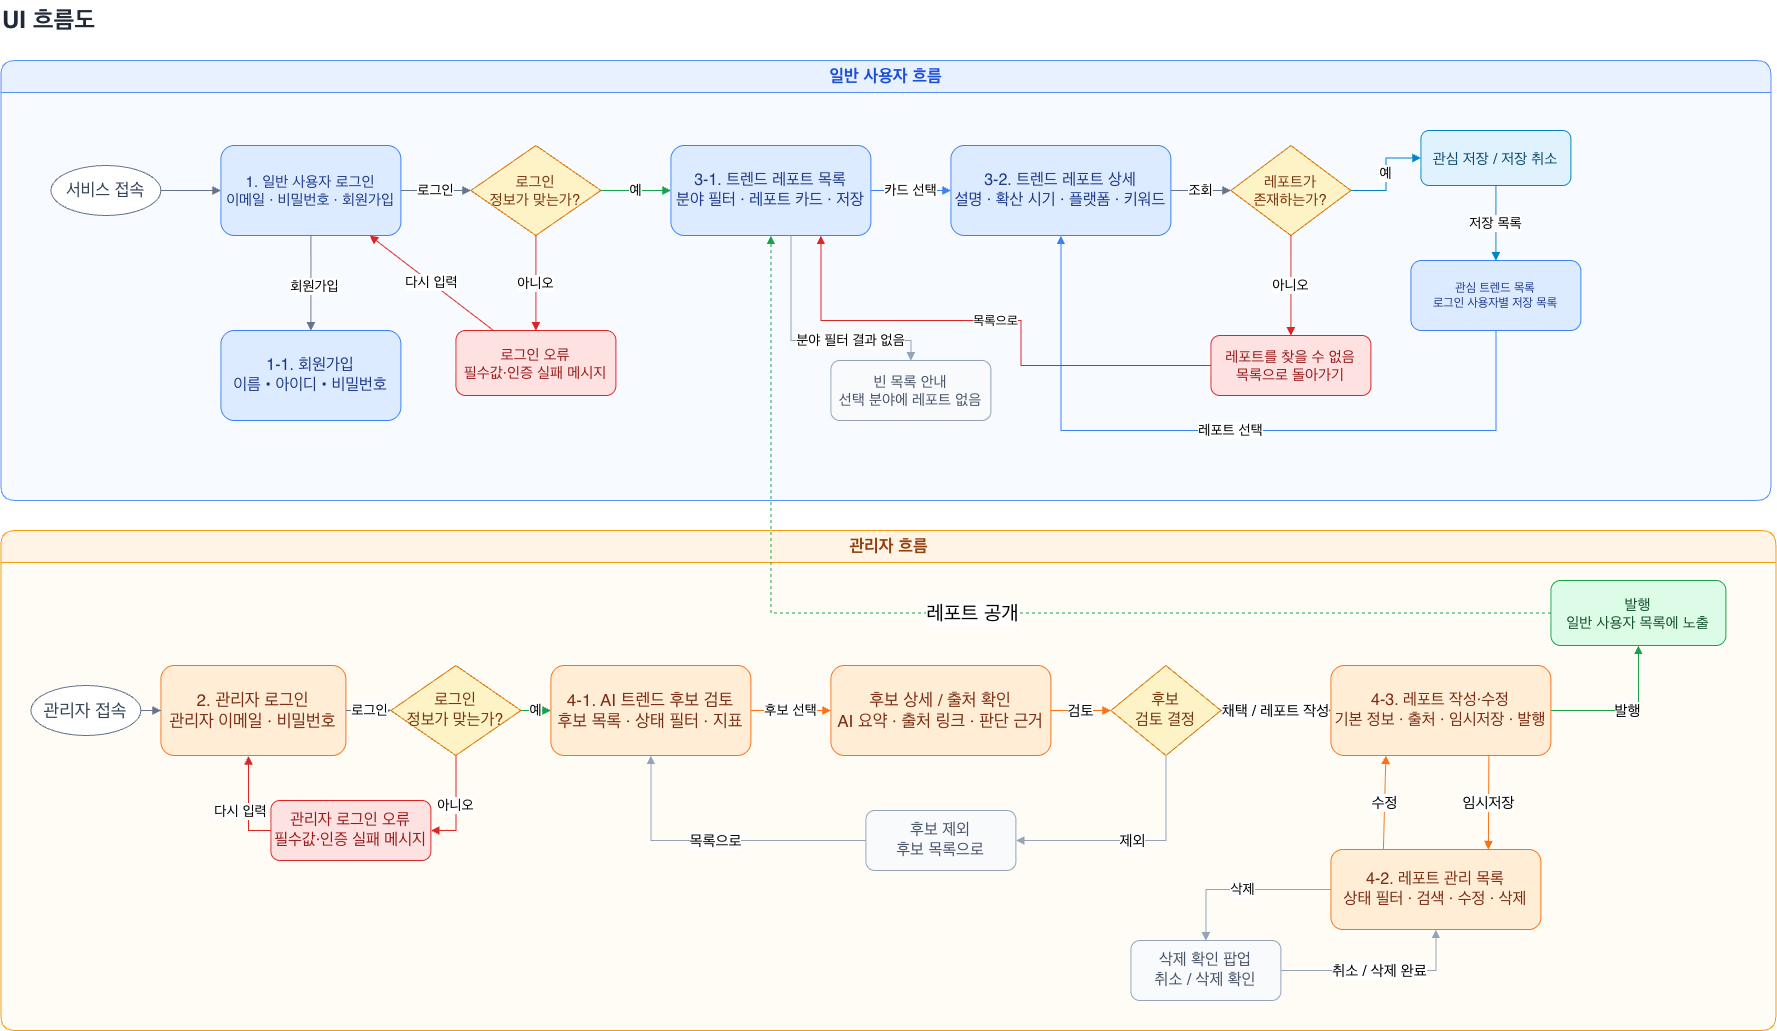

The diagram above was exported from draw.io. Its source (the exported page's mxGraphModel, read from the mxfile embedded in the PNG):
<mxGraphModel dx="1157" dy="1000" grid="1" gridSize="10" guides="1" tooltips="1" connect="1" arrows="1" fold="1" page="1" pageScale="1" pageWidth="827" pageHeight="1169" math="0" shadow="0">
  <root>
    <mxCell id="0" />
    <mxCell id="1" parent="0" />
    <mxCell id="MrtOYf5WUZBPCAph8OoX-1" parent="1" style="text;html=1;strokeColor=none;fillColor=none;align=left;verticalAlign=middle;fontSize=24;fontStyle=1;fontColor=#1F2937;" value="UI 흐름도" vertex="1">
      <mxGeometry height="40" width="500" x="350" y="320" as="geometry" />
    </mxCell>
    <mxCell id="MrtOYf5WUZBPCAph8OoX-2" parent="1" style="swimlane;html=1;startSize=32;horizontal=1;fontStyle=1;fontSize=17;fillColor=#E8F1FF;swimlaneFillColor=#F7FAFF;strokeColor=#5B8FF9;fontColor=#1D4ED8;rounded=1;" value="일반 사용자 흐름" vertex="1">
      <mxGeometry height="440" width="1770" x="350" y="380" as="geometry" />
    </mxCell>
    <mxCell id="MrtOYf5WUZBPCAph8OoX-3" parent="MrtOYf5WUZBPCAph8OoX-2" style="rounded=1;html=1;whiteSpace=wrap;fillColor=#DCEBFF;strokeColor=#3B82F6;fontColor=#1E3A8A;fontSize=16;" value="1-1. 회원가입&lt;div&gt;이름 • 아이디 • 비밀번호&lt;/div&gt;" vertex="1">
      <mxGeometry height="90" width="180" x="220" y="270" as="geometry" />
    </mxCell>
    <mxCell id="MrtOYf5WUZBPCAph8OoX-4" parent="MrtOYf5WUZBPCAph8OoX-2" style="rounded=1;html=1;whiteSpace=wrap;fillColor=#F8FAFC;strokeColor=#94A3B8;fontColor=#475569;fontSize=15;" value="빈 목록 안내&#10;선택 분야에 레포트 없음" vertex="1">
      <mxGeometry height="60" width="160" x="830" y="300" as="geometry" />
    </mxCell>
    <mxCell id="MrtOYf5WUZBPCAph8OoX-15" parent="MrtOYf5WUZBPCAph8OoX-2" style="rounded=1;html=1;whiteSpace=wrap;fillColor=#DCEBFF;strokeColor=#3B82F6;fontColor=#1E3A8A;fontSize=12;" value="관심 트렌드 목록&#10;로그인 사용자별 저장 목록" vertex="1">
      <mxGeometry height="70" width="170" x="1410" y="200" as="geometry" />
    </mxCell>
    <mxCell id="MrtOYf5WUZBPCAph8OoX-5" parent="1" style="swimlane;html=1;startSize=32;horizontal=1;fontStyle=1;fontSize=17;fillColor=#FFF4E5;swimlaneFillColor=#FFFCF5;strokeColor=#F59E0B;fontColor=#92400E;rounded=1;" value="관리자 흐름" vertex="1">
      <mxGeometry height="500" width="1775" x="350" y="850" as="geometry" />
    </mxCell>
    <mxCell id="MrtOYf5WUZBPCAph8OoX-28" parent="MrtOYf5WUZBPCAph8OoX-5" style="rounded=1;html=1;whiteSpace=wrap;fillColor=#DCFCE7;strokeColor=#16A34A;fontColor=#14532D;fontSize=15;" value="발행&#10;일반 사용자 목록에 노출" vertex="1">
      <mxGeometry height="65" width="175" x="1550" y="50" as="geometry" />
    </mxCell>
    <mxCell id="MrtOYf5WUZBPCAph8OoX-16" parent="MrtOYf5WUZBPCAph8OoX-5" style="ellipse;html=1;whiteSpace=wrap;fillColor=#FFFFFF;strokeColor=#64748B;fontColor=#334155;fontSize=18;" value="관리자 접속" vertex="1">
      <mxGeometry height="50" width="110" x="30" y="155" as="geometry" />
    </mxCell>
    <mxCell id="MrtOYf5WUZBPCAph8OoX-17" parent="MrtOYf5WUZBPCAph8OoX-5" style="rounded=1;html=1;whiteSpace=wrap;fillColor=#FFEDD5;strokeColor=#F97316;fontColor=#7C2D12;fontSize=17;" value="2. 관리자 로그인&#10;관리자 이메일 · 비밀번호" vertex="1">
      <mxGeometry height="90" width="185" x="160" y="135" as="geometry" />
    </mxCell>
    <mxCell id="MrtOYf5WUZBPCAph8OoX-43" edge="1" parent="MrtOYf5WUZBPCAph8OoX-5" source="MrtOYf5WUZBPCAph8OoX-16" style="edgeStyle=orthogonalEdgeStyle;rounded=0;orthogonalLoop=1;jettySize=auto;html=1;endArrow=block;endFill=1;strokeColor=#64748B;" target="MrtOYf5WUZBPCAph8OoX-17" value="">
      <mxGeometry relative="1" as="geometry" />
    </mxCell>
    <mxCell id="MrtOYf5WUZBPCAph8OoX-19" parent="MrtOYf5WUZBPCAph8OoX-5" style="rounded=1;html=1;whiteSpace=wrap;fillColor=#FEE2E2;strokeColor=#DC2626;fontColor=#991B1B;fontSize=16;" value="관리자 로그인 오류&#10;필수값·인증 실패 메시지" vertex="1">
      <mxGeometry height="60" width="160" x="270" y="270" as="geometry" />
    </mxCell>
    <mxCell id="MrtOYf5WUZBPCAph8OoX-47" edge="1" parent="MrtOYf5WUZBPCAph8OoX-5" source="MrtOYf5WUZBPCAph8OoX-19" style="edgeStyle=orthogonalEdgeStyle;rounded=0;orthogonalLoop=1;jettySize=auto;html=1;endArrow=block;endFill=1;strokeColor=#DC2626;exitX=0;exitY=0.5;exitDx=0;exitDy=0;entryX=0.473;entryY=1.007;entryDx=0;entryDy=0;entryPerimeter=0;fontSize=14;" target="MrtOYf5WUZBPCAph8OoX-17" value="다시 입력">
      <mxGeometry relative="1" x="-0.1228" y="8" as="geometry">
        <mxPoint as="offset" />
      </mxGeometry>
    </mxCell>
    <mxCell id="MrtOYf5WUZBPCAph8OoX-18" parent="MrtOYf5WUZBPCAph8OoX-5" style="rhombus;html=1;whiteSpace=wrap;fillColor=#FEF3C7;strokeColor=#D97706;fontColor=#78350F;fontSize=16;" value="로그인&#10;정보가 맞는가?" vertex="1">
      <mxGeometry height="90" width="130" x="390" y="135" as="geometry" />
    </mxCell>
    <mxCell id="MrtOYf5WUZBPCAph8OoX-44" edge="1" parent="MrtOYf5WUZBPCAph8OoX-5" source="MrtOYf5WUZBPCAph8OoX-17" style="edgeStyle=orthogonalEdgeStyle;rounded=0;orthogonalLoop=1;jettySize=auto;html=1;endArrow=block;endFill=1;strokeColor=#64748B;fontSize=14;" target="MrtOYf5WUZBPCAph8OoX-18" value="로그인">
      <mxGeometry relative="1" as="geometry" />
    </mxCell>
    <mxCell id="MrtOYf5WUZBPCAph8OoX-46" edge="1" parent="MrtOYf5WUZBPCAph8OoX-5" source="MrtOYf5WUZBPCAph8OoX-18" style="edgeStyle=orthogonalEdgeStyle;rounded=0;orthogonalLoop=1;jettySize=auto;html=1;endArrow=block;endFill=1;strokeColor=#DC2626;entryX=1;entryY=0.5;entryDx=0;entryDy=0;fontSize=14;" target="MrtOYf5WUZBPCAph8OoX-19" value="아니오">
      <mxGeometry relative="1" as="geometry" />
    </mxCell>
    <mxCell id="MrtOYf5WUZBPCAph8OoX-20" parent="MrtOYf5WUZBPCAph8OoX-5" style="rounded=1;html=1;whiteSpace=wrap;fillColor=#FFEDD5;strokeColor=#F97316;fontColor=#7C2D12;fontSize=17;" value="4-1. AI 트렌드 후보 검토&#10;후보 목록 · 상태 필터 · 지표" vertex="1">
      <mxGeometry height="90" width="200" x="550" y="135" as="geometry" />
    </mxCell>
    <mxCell id="MrtOYf5WUZBPCAph8OoX-45" edge="1" parent="MrtOYf5WUZBPCAph8OoX-5" source="MrtOYf5WUZBPCAph8OoX-18" style="edgeStyle=orthogonalEdgeStyle;rounded=0;orthogonalLoop=1;jettySize=auto;html=1;endArrow=block;endFill=1;strokeColor=#16A34A;fontSize=14;" target="MrtOYf5WUZBPCAph8OoX-20" value="예">
      <mxGeometry relative="1" as="geometry" />
    </mxCell>
    <mxCell id="MrtOYf5WUZBPCAph8OoX-29" parent="MrtOYf5WUZBPCAph8OoX-5" style="rounded=1;html=1;whiteSpace=wrap;fillColor=#F8FAFC;strokeColor=#94A3B8;fontColor=#475569;fontSize=16;" value="삭제 확인 팝업&#10;취소 / 삭제 확인" vertex="1">
      <mxGeometry height="60" width="150" x="1130" y="410" as="geometry" />
    </mxCell>
    <mxCell id="MrtOYf5WUZBPCAph8OoX-23" parent="MrtOYf5WUZBPCAph8OoX-5" style="rounded=1;html=1;whiteSpace=wrap;fillColor=#F8FAFC;strokeColor=#94A3B8;fontColor=#475569;fontSize=16;" value="후보 제외&#10;후보 목록으로" vertex="1">
      <mxGeometry height="60" width="150" x="865" y="280" as="geometry" />
    </mxCell>
    <mxCell id="MrtOYf5WUZBPCAph8OoX-51" edge="1" parent="MrtOYf5WUZBPCAph8OoX-5" source="MrtOYf5WUZBPCAph8OoX-23" style="edgeStyle=orthogonalEdgeStyle;rounded=0;orthogonalLoop=1;jettySize=auto;html=1;endArrow=block;endFill=1;strokeColor=#94A3B8;fontSize=15;" target="MrtOYf5WUZBPCAph8OoX-20" value="목록으로">
      <mxGeometry relative="1" as="geometry" />
    </mxCell>
    <mxCell id="MrtOYf5WUZBPCAph8OoX-27" parent="MrtOYf5WUZBPCAph8OoX-5" style="rounded=1;html=1;whiteSpace=wrap;fillColor=#FFEDD5;strokeColor=#F97316;fontColor=#7C2D12;fontSize=16;" value="4-2. 레포트 관리 목록&#10;상태 필터 · 검색 · 수정 · 삭제" vertex="1">
      <mxGeometry height="80" width="210" x="1330" y="319" as="geometry" />
    </mxCell>
    <mxCell id="MrtOYf5WUZBPCAph8OoX-60" edge="1" parent="MrtOYf5WUZBPCAph8OoX-5" source="MrtOYf5WUZBPCAph8OoX-27" style="edgeStyle=orthogonalEdgeStyle;rounded=0;orthogonalLoop=1;jettySize=auto;html=1;endArrow=block;endFill=1;strokeColor=#94A3B8;fontSize=14;" target="MrtOYf5WUZBPCAph8OoX-29" value="삭제">
      <mxGeometry relative="1" as="geometry" />
    </mxCell>
    <mxCell id="MrtOYf5WUZBPCAph8OoX-61" edge="1" parent="MrtOYf5WUZBPCAph8OoX-5" source="MrtOYf5WUZBPCAph8OoX-29" style="edgeStyle=orthogonalEdgeStyle;rounded=0;orthogonalLoop=1;jettySize=auto;html=1;endArrow=block;endFill=1;strokeColor=#94A3B8;fontSize=15;" target="MrtOYf5WUZBPCAph8OoX-27" value="취소 / 삭제 완료">
      <mxGeometry relative="1" as="geometry" />
    </mxCell>
    <mxCell id="MrtOYf5WUZBPCAph8OoX-21" parent="MrtOYf5WUZBPCAph8OoX-5" style="rounded=1;html=1;whiteSpace=wrap;fillColor=#FFEDD5;strokeColor=#F97316;fontColor=#7C2D12;fontSize=17;" value="후보 상세 / 출처 확인&#10;AI 요약 · 출처 링크 · 판단 근거" vertex="1">
      <mxGeometry height="90" width="220" x="830" y="135" as="geometry" />
    </mxCell>
    <mxCell id="MrtOYf5WUZBPCAph8OoX-48" edge="1" parent="MrtOYf5WUZBPCAph8OoX-5" source="MrtOYf5WUZBPCAph8OoX-20" style="edgeStyle=orthogonalEdgeStyle;rounded=0;orthogonalLoop=1;jettySize=auto;html=1;endArrow=block;endFill=1;strokeColor=#F97316;fontSize=14;" target="MrtOYf5WUZBPCAph8OoX-21" value="후보 선택">
      <mxGeometry relative="1" as="geometry" />
    </mxCell>
    <mxCell id="MrtOYf5WUZBPCAph8OoX-22" parent="MrtOYf5WUZBPCAph8OoX-5" style="rhombus;html=1;whiteSpace=wrap;fillColor=#FEF3C7;strokeColor=#D97706;fontColor=#78350F;fontSize=16;" value="후보&#10;검토 결정" vertex="1">
      <mxGeometry height="90" width="110" x="1110" y="135" as="geometry" />
    </mxCell>
    <mxCell id="MrtOYf5WUZBPCAph8OoX-49" edge="1" parent="MrtOYf5WUZBPCAph8OoX-5" source="MrtOYf5WUZBPCAph8OoX-21" style="edgeStyle=orthogonalEdgeStyle;rounded=0;orthogonalLoop=1;jettySize=auto;html=1;endArrow=block;endFill=1;strokeColor=#F97316;fontSize=15;" target="MrtOYf5WUZBPCAph8OoX-22" value="검토">
      <mxGeometry relative="1" as="geometry" />
    </mxCell>
    <mxCell id="MrtOYf5WUZBPCAph8OoX-50" edge="1" parent="MrtOYf5WUZBPCAph8OoX-5" source="MrtOYf5WUZBPCAph8OoX-22" style="edgeStyle=orthogonalEdgeStyle;rounded=0;orthogonalLoop=1;jettySize=auto;html=1;endArrow=block;endFill=1;strokeColor=#94A3B8;entryX=1;entryY=0.5;entryDx=0;entryDy=0;exitX=0.5;exitY=1;exitDx=0;exitDy=0;fontSize=15;" target="MrtOYf5WUZBPCAph8OoX-23" value="제외">
      <mxGeometry relative="1" as="geometry" />
    </mxCell>
    <mxCell id="MrtOYf5WUZBPCAph8OoX-24" parent="MrtOYf5WUZBPCAph8OoX-5" style="rounded=1;html=1;whiteSpace=wrap;fillColor=#FFEDD5;strokeColor=#F97316;fontColor=#7C2D12;fontSize=16;" value="4-3. 레포트 작성·수정&#10;기본 정보 · 출처 · 임시저장 · 발행" vertex="1">
      <mxGeometry height="90" width="220" x="1330" y="135" as="geometry" />
    </mxCell>
    <mxCell id="MrtOYf5WUZBPCAph8OoX-52" edge="1" parent="MrtOYf5WUZBPCAph8OoX-5" source="MrtOYf5WUZBPCAph8OoX-22" style="edgeStyle=orthogonalEdgeStyle;rounded=0;orthogonalLoop=1;jettySize=auto;html=1;endArrow=block;endFill=1;strokeColor=#16A34A;fontSize=15;" target="MrtOYf5WUZBPCAph8OoX-24" value="채택 / 레포트 작성">
      <mxGeometry relative="1" as="geometry" />
    </mxCell>
    <mxCell id="MrtOYf5WUZBPCAph8OoX-57" edge="1" parent="MrtOYf5WUZBPCAph8OoX-5" source="MrtOYf5WUZBPCAph8OoX-24" style="edgeStyle=orthogonalEdgeStyle;rounded=0;orthogonalLoop=1;jettySize=auto;html=1;endArrow=block;endFill=1;strokeColor=#16A34A;exitX=1;exitY=0.5;exitDx=0;exitDy=0;fontSize=15;" target="MrtOYf5WUZBPCAph8OoX-28" value="발행">
      <mxGeometry relative="1" as="geometry" />
    </mxCell>
    <mxCell id="MrtOYf5WUZBPCAph8OoX-59" edge="1" parent="MrtOYf5WUZBPCAph8OoX-5" source="MrtOYf5WUZBPCAph8OoX-27" style="rounded=0;orthogonalLoop=1;jettySize=auto;html=1;endArrow=block;endFill=1;strokeColor=#F97316;exitX=0.25;exitY=0;exitDx=0;exitDy=0;entryX=0.25;entryY=1;entryDx=0;entryDy=0;fontSize=15;" target="MrtOYf5WUZBPCAph8OoX-24" value="수정">
      <mxGeometry relative="1" as="geometry" />
    </mxCell>
    <mxCell id="MrtOYf5WUZBPCAph8OoX-56" edge="1" parent="MrtOYf5WUZBPCAph8OoX-5" source="MrtOYf5WUZBPCAph8OoX-24" style="rounded=0;orthogonalLoop=1;jettySize=auto;html=1;endArrow=block;endFill=1;strokeColor=#F97316;exitX=0.718;exitY=1.003;exitDx=0;exitDy=0;entryX=0.75;entryY=0;entryDx=0;entryDy=0;exitPerimeter=0;fontSize=15;" target="MrtOYf5WUZBPCAph8OoX-27" value="임시저장">
      <mxGeometry relative="1" as="geometry">
        <mxPoint x="1600" y="400" as="sourcePoint" />
      </mxGeometry>
    </mxCell>
    <mxCell id="MrtOYf5WUZBPCAph8OoX-6" parent="1" style="ellipse;html=1;whiteSpace=wrap;fillColor=#FFFFFF;strokeColor=#64748B;fontColor=#334155;fontSize=17;" value="서비스 접속" vertex="1">
      <mxGeometry height="50" width="110" x="400" y="485" as="geometry" />
    </mxCell>
    <mxCell id="MrtOYf5WUZBPCAph8OoX-7" parent="1" style="rounded=1;html=1;whiteSpace=wrap;fillColor=#DCEBFF;strokeColor=#3B82F6;fontColor=#1E3A8A;fontSize=15;" value="1. 일반 사용자 로그인&#10;이메일 · 비밀번호 · 회원가입" vertex="1">
      <mxGeometry height="90" width="180" x="570" y="465" as="geometry" />
    </mxCell>
    <mxCell id="MrtOYf5WUZBPCAph8OoX-8" parent="1" style="rhombus;html=1;whiteSpace=wrap;fillColor=#FEF3C7;strokeColor=#D97706;fontColor=#78350F;fontSize=15;" value="로그인&#10;정보가 맞는가?" vertex="1">
      <mxGeometry height="90" width="130" x="820" y="465" as="geometry" />
    </mxCell>
    <mxCell id="MrtOYf5WUZBPCAph8OoX-9" parent="1" style="rounded=1;html=1;whiteSpace=wrap;fillColor=#FEE2E2;strokeColor=#DC2626;fontColor=#991B1B;fontSize=15;" value="로그인 오류&#10;필수값·인증 실패 메시지" vertex="1">
      <mxGeometry height="65" width="160" x="805" y="650" as="geometry" />
    </mxCell>
    <mxCell id="MrtOYf5WUZBPCAph8OoX-10" parent="1" style="rounded=1;html=1;whiteSpace=wrap;fillColor=#DCEBFF;strokeColor=#3B82F6;fontColor=#1E3A8A;fontSize=16;" value="3-1. 트렌드 레포트 목록&#10;분야 필터 · 레포트 카드 · 저장" vertex="1">
      <mxGeometry height="90" width="200" x="1020" y="465" as="geometry" />
    </mxCell>
    <mxCell id="MrtOYf5WUZBPCAph8OoX-11" parent="1" style="rounded=1;html=1;whiteSpace=wrap;fillColor=#DCEBFF;strokeColor=#3B82F6;fontColor=#1E3A8A;fontSize=16;" value="3-2. 트렌드 레포트 상세&#10;설명 · 확산 시기 · 플랫폼 · 키워드" vertex="1">
      <mxGeometry height="90" width="220" x="1300" y="465" as="geometry" />
    </mxCell>
    <mxCell id="MrtOYf5WUZBPCAph8OoX-12" parent="1" style="rhombus;html=1;whiteSpace=wrap;fillColor=#FEF3C7;strokeColor=#D97706;fontColor=#78350F;fontSize=15;" value="레포트가&#10;존재하는가?" vertex="1">
      <mxGeometry height="90" width="120" x="1580" y="465" as="geometry" />
    </mxCell>
    <mxCell id="MrtOYf5WUZBPCAph8OoX-13" parent="1" style="rounded=1;html=1;whiteSpace=wrap;fillColor=#FEE2E2;strokeColor=#DC2626;fontColor=#991B1B;fontSize=15;" value="레포트를 찾을 수 없음&#10;목록으로 돌아가기" vertex="1">
      <mxGeometry height="60" width="160" x="1560" y="655" as="geometry" />
    </mxCell>
    <mxCell id="MrtOYf5WUZBPCAph8OoX-14" parent="1" style="rounded=1;html=1;whiteSpace=wrap;fillColor=#E0F2FE;strokeColor=#0284C7;fontColor=#0C4A6E;fontSize=15;" value="관심 저장 / 저장 취소" vertex="1">
      <mxGeometry height="55" width="150" x="1770" y="450" as="geometry" />
    </mxCell>
    <mxCell id="MrtOYf5WUZBPCAph8OoX-30" edge="1" parent="1" source="MrtOYf5WUZBPCAph8OoX-6" style="edgeStyle=orthogonalEdgeStyle;rounded=0;orthogonalLoop=1;jettySize=auto;html=1;endArrow=block;endFill=1;strokeColor=#64748B;" target="MrtOYf5WUZBPCAph8OoX-7" value="">
      <mxGeometry relative="1" as="geometry" />
    </mxCell>
    <mxCell id="MrtOYf5WUZBPCAph8OoX-31" edge="1" parent="1" source="MrtOYf5WUZBPCAph8OoX-7" style="edgeStyle=orthogonalEdgeStyle;rounded=0;orthogonalLoop=1;jettySize=auto;html=1;endArrow=block;endFill=1;strokeColor=#64748B;fontSize=14;" target="MrtOYf5WUZBPCAph8OoX-8" value="로그인">
      <mxGeometry relative="1" as="geometry" />
    </mxCell>
    <mxCell id="MrtOYf5WUZBPCAph8OoX-32" edge="1" parent="1" source="MrtOYf5WUZBPCAph8OoX-8" style="edgeStyle=orthogonalEdgeStyle;rounded=0;orthogonalLoop=1;jettySize=auto;html=1;endArrow=block;endFill=1;strokeColor=#16A34A;fontSize=14;" target="MrtOYf5WUZBPCAph8OoX-10" value="예">
      <mxGeometry relative="1" as="geometry" />
    </mxCell>
    <mxCell id="MrtOYf5WUZBPCAph8OoX-33" edge="1" parent="1" source="MrtOYf5WUZBPCAph8OoX-8" style="edgeStyle=orthogonalEdgeStyle;rounded=0;orthogonalLoop=1;jettySize=auto;html=1;endArrow=block;endFill=1;strokeColor=#DC2626;fontSize=14;" target="MrtOYf5WUZBPCAph8OoX-9" value="아니오">
      <mxGeometry relative="1" as="geometry" />
    </mxCell>
    <mxCell id="MrtOYf5WUZBPCAph8OoX-34" edge="1" parent="1" source="MrtOYf5WUZBPCAph8OoX-9" style="rounded=0;orthogonalLoop=1;jettySize=auto;html=1;endArrow=block;endFill=1;strokeColor=#DC2626;elbow=vertical;fontSize=14;" target="MrtOYf5WUZBPCAph8OoX-7" value="다시 입력">
      <mxGeometry relative="1" as="geometry" />
    </mxCell>
    <mxCell id="MrtOYf5WUZBPCAph8OoX-35" edge="1" parent="1" source="MrtOYf5WUZBPCAph8OoX-10" style="edgeStyle=orthogonalEdgeStyle;rounded=0;orthogonalLoop=1;jettySize=auto;html=1;endArrow=block;endFill=1;strokeColor=#3B82F6;fontSize=14;" target="MrtOYf5WUZBPCAph8OoX-11" value="카드 선택">
      <mxGeometry relative="1" as="geometry" />
    </mxCell>
    <mxCell id="MrtOYf5WUZBPCAph8OoX-36" edge="1" parent="1" source="MrtOYf5WUZBPCAph8OoX-10" style="edgeStyle=orthogonalEdgeStyle;rounded=0;orthogonalLoop=1;jettySize=auto;html=1;endArrow=block;endFill=1;strokeColor=#94A3B8;fontSize=14;" target="MrtOYf5WUZBPCAph8OoX-4" value="분야 필터 결과 없음">
      <mxGeometry relative="1" x="0.3469" as="geometry">
        <mxPoint as="offset" />
        <Array as="points">
          <mxPoint x="1140" y="660" />
          <mxPoint x="1260" y="660" />
        </Array>
      </mxGeometry>
    </mxCell>
    <mxCell id="MrtOYf5WUZBPCAph8OoX-37" edge="1" parent="1" source="MrtOYf5WUZBPCAph8OoX-11" style="edgeStyle=orthogonalEdgeStyle;rounded=0;orthogonalLoop=1;jettySize=auto;html=1;endArrow=block;endFill=1;strokeColor=#64748B;fontSize=14;" target="MrtOYf5WUZBPCAph8OoX-12" value="조회">
      <mxGeometry relative="1" as="geometry" />
    </mxCell>
    <mxCell id="MrtOYf5WUZBPCAph8OoX-38" edge="1" parent="1" source="MrtOYf5WUZBPCAph8OoX-12" style="edgeStyle=orthogonalEdgeStyle;rounded=0;orthogonalLoop=1;jettySize=auto;html=1;endArrow=block;endFill=1;strokeColor=#DC2626;fontSize=14;" target="MrtOYf5WUZBPCAph8OoX-13" value="아니오">
      <mxGeometry relative="1" as="geometry" />
    </mxCell>
    <mxCell id="MrtOYf5WUZBPCAph8OoX-39" edge="1" parent="1" source="MrtOYf5WUZBPCAph8OoX-12" style="edgeStyle=orthogonalEdgeStyle;rounded=0;orthogonalLoop=1;jettySize=auto;html=1;endArrow=block;endFill=1;strokeColor=#0284C7;fontSize=14;" target="MrtOYf5WUZBPCAph8OoX-14" value="예">
      <mxGeometry relative="1" as="geometry" />
    </mxCell>
    <mxCell id="MrtOYf5WUZBPCAph8OoX-40" edge="1" parent="1" source="MrtOYf5WUZBPCAph8OoX-14" style="edgeStyle=orthogonalEdgeStyle;rounded=0;orthogonalLoop=1;jettySize=auto;html=1;endArrow=block;endFill=1;strokeColor=#0284C7;fontSize=14;" target="MrtOYf5WUZBPCAph8OoX-15" value="저장 목록">
      <mxGeometry relative="1" as="geometry" />
    </mxCell>
    <mxCell id="MrtOYf5WUZBPCAph8OoX-41" edge="1" parent="1" source="MrtOYf5WUZBPCAph8OoX-15" style="edgeStyle=orthogonalEdgeStyle;rounded=0;orthogonalLoop=1;jettySize=auto;html=1;endArrow=block;endFill=1;strokeColor=#3B82F6;fontSize=14;exitX=0.5;exitY=1;exitDx=0;exitDy=0;" target="MrtOYf5WUZBPCAph8OoX-11" value="레포트 선택">
      <mxGeometry relative="1" as="geometry">
        <Array as="points">
          <mxPoint x="1845.06" y="750" />
          <mxPoint x="1410" y="750" />
        </Array>
      </mxGeometry>
    </mxCell>
    <mxCell id="MrtOYf5WUZBPCAph8OoX-42" edge="1" parent="1" source="MrtOYf5WUZBPCAph8OoX-13" style="edgeStyle=orthogonalEdgeStyle;rounded=0;orthogonalLoop=1;jettySize=auto;html=1;endArrow=block;endFill=1;strokeColor=#DC2626;entryX=0.75;entryY=1;entryDx=0;entryDy=0;exitX=0;exitY=0.5;exitDx=0;exitDy=0;fontSize=13;" target="MrtOYf5WUZBPCAph8OoX-10" value="목록으로">
      <mxGeometry relative="1" as="geometry">
        <Array as="points">
          <mxPoint x="1370" y="685.06" />
          <mxPoint x="1370" y="640" />
          <mxPoint x="1170" y="640" />
        </Array>
      </mxGeometry>
    </mxCell>
    <mxCell id="MrtOYf5WUZBPCAph8OoX-58" edge="1" parent="1" source="MrtOYf5WUZBPCAph8OoX-28" style="edgeStyle=orthogonalEdgeStyle;rounded=0;orthogonalLoop=1;jettySize=auto;html=1;endArrow=block;endFill=1;strokeColor=#16A34A;dashed=1;fontSize=20;" target="MrtOYf5WUZBPCAph8OoX-10" value="레포트 공개">
      <mxGeometry relative="1" as="geometry" />
    </mxCell>
    <mxCell id="MrtOYf5WUZBPCAph8OoX-62" edge="1" parent="1" source="MrtOYf5WUZBPCAph8OoX-7" style="edgeStyle=orthogonalEdgeStyle;rounded=0;orthogonalLoop=1;jettySize=auto;html=1;endArrow=block;endFill=1;strokeColor=#64748B;exitX=0.5;exitY=1;exitDx=0;exitDy=0;entryX=0.5;entryY=0;entryDx=0;entryDy=0;" target="MrtOYf5WUZBPCAph8OoX-3" value="">
      <mxGeometry relative="1" as="geometry">
        <mxPoint x="720" y="610" as="sourcePoint" />
        <mxPoint x="780" y="610" as="targetPoint" />
      </mxGeometry>
    </mxCell>
    <mxCell id="MrtOYf5WUZBPCAph8OoX-63" connectable="0" parent="MrtOYf5WUZBPCAph8OoX-62" style="edgeLabel;html=1;align=center;verticalAlign=middle;resizable=0;points=[];fontSize=14;" value="회원가입" vertex="1">
      <mxGeometry relative="1" x="0.0687" y="3" as="geometry">
        <mxPoint as="offset" />
      </mxGeometry>
    </mxCell>
  </root>
</mxGraphModel>